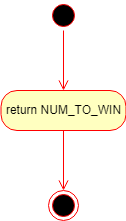

The diagram above was exported from draw.io. Its source (the exported page's mxGraphModel, read from the mxfile embedded in the PNG):
<mxGraphModel dx="780" dy="1055" grid="1" gridSize="10" guides="1" tooltips="1" connect="1" arrows="1" fold="1" page="1" pageScale="1" pageWidth="850" pageHeight="1100" math="0" shadow="0">
  <root>
    <mxCell id="0" />
    <mxCell id="1" parent="0" />
    <mxCell id="_XXxUdjZweSQLaX44hEv-1" value="" style="ellipse;html=1;shape=startState;fillColor=#000000;strokeColor=#ff0000;" parent="1" vertex="1">
      <mxGeometry x="380" y="310" width="30" height="30" as="geometry" />
    </mxCell>
    <mxCell id="_XXxUdjZweSQLaX44hEv-2" value="" style="edgeStyle=orthogonalEdgeStyle;html=1;verticalAlign=bottom;endArrow=open;endSize=8;strokeColor=#ff0000;rounded=0;" parent="1" source="_XXxUdjZweSQLaX44hEv-1" edge="1">
      <mxGeometry relative="1" as="geometry">
        <mxPoint x="395" y="400" as="targetPoint" />
      </mxGeometry>
    </mxCell>
    <mxCell id="_XXxUdjZweSQLaX44hEv-3" value="return NUM_TO_WIN" style="rounded=1;whiteSpace=wrap;html=1;arcSize=40;fontColor=#000000;fillColor=#ffffc0;strokeColor=#ff0000;" parent="1" vertex="1">
      <mxGeometry x="332.5" y="400" width="125" height="40" as="geometry" />
    </mxCell>
    <mxCell id="_XXxUdjZweSQLaX44hEv-4" value="" style="edgeStyle=orthogonalEdgeStyle;html=1;verticalAlign=bottom;endArrow=open;endSize=8;strokeColor=#ff0000;rounded=0;" parent="1" source="_XXxUdjZweSQLaX44hEv-3" edge="1">
      <mxGeometry relative="1" as="geometry">
        <mxPoint x="395" y="500" as="targetPoint" />
      </mxGeometry>
    </mxCell>
    <mxCell id="_XXxUdjZweSQLaX44hEv-5" value="" style="ellipse;html=1;shape=endState;fillColor=#000000;strokeColor=#ff0000;" parent="1" vertex="1">
      <mxGeometry x="380" y="500" width="30" height="30" as="geometry" />
    </mxCell>
  </root>
</mxGraphModel>